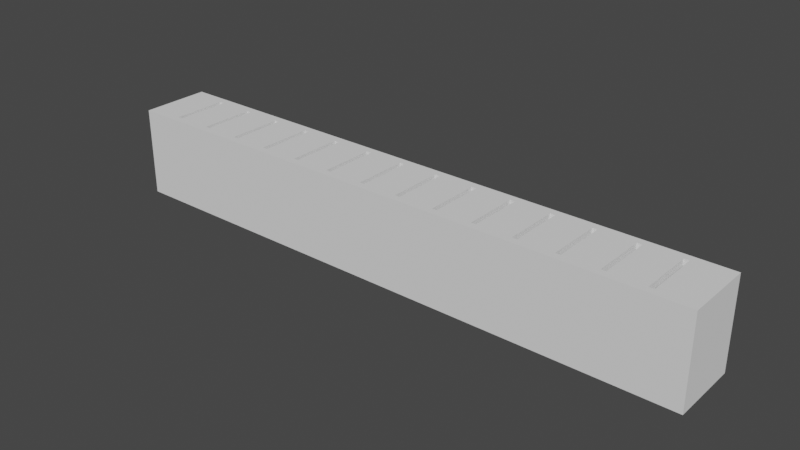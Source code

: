 # Source: badge-tray.blend  (saved by Blender 2.90.8; exported with 4.5.12 LTS)
import bpy
from mathutils import Matrix  # noqa: F401  (used for matrix-valued properties, if any)

bpy.ops.wm.read_factory_settings(use_empty=True)
scene = bpy.context.scene
scene.name = 'Scene'

# ---- collections
col_collection = bpy.data.collections.new('Collection'); scene.collection.children.link(col_collection)

# ---- world
world_world = bpy.data.worlds.new('World'); scene.world = world_world
world_world.use_nodes = True; world_world.node_tree.nodes.clear()
_N = world_world.node_tree.nodes; _L = world_world.node_tree.links
n0 = _N.new('ShaderNodeOutputWorld'); n0.name = 'World Output'; n0.location = (300, 300)
n1 = _N.new('ShaderNodeBackground'); n1.name = 'Background'; n1.location = (10, 300)
n1.inputs[0].default_value = (0.05088, 0.05088, 0.05088, 1.0)
_L.new(n1.outputs[0], n0.inputs[0])
n0.is_active_output = True
world_world.color = (0.05088, 0.05088, 0.05088)
world_world.use_sun_shadow = False
world_world.sun_shadow_jitter_overblur = 0.0

# ---- meshes
me_cube_002 = bpy.data.meshes.new('Cube.002')
me_cube_002.from_pydata([(0.8583, -0.7857, -0.3333), (0.8583, 0.7857, -0.3333), (0.875, -0.7857, -0.3333), (0.875, 0.7857, -0.3333), (-0.875, -0.7857, -0.3333), (-0.875, 0.7857, -0.3333), (-0.8583, -0.7857, -0.3333), (-0.8583, 0.7857, -0.3333), (-0.7417, -0.7857, -0.3333), (-0.7417, 0.7857, -0.3333), (-0.725, -0.7857, -0.3333), (-0.725, 0.7857, -0.3333), (-0.6083, -0.7857, -0.3333), (-0.6083, 0.7857, -0.3333), (-0.5917, -0.7857, -0.3333), (-0.5917, 0.7857, -0.3333), (-0.475, -0.7857, -0.3333), (-0.475, 0.7857, -0.3333), (-0.4583, -0.7857, -0.3333), (-0.4583, 0.7857, -0.3333), (-0.3417, -0.7857, -0.3333), (-0.3417, 0.7857, -0.3333), (-0.325, -0.7857, -0.3333), (-0.325, 0.7857, -0.3333), (-0.2083, -0.7857, -0.3333), (-0.2083, 0.7857, -0.3333), (-0.1917, -0.7857, -0.3333), (-0.1917, 0.7857, -0.3333), (-0.075, -0.7857, -0.3333), (-0.075, 0.7857, -0.3333), (-0.05833, -0.7857, -0.3333), (-0.05833, 0.7857, -0.3333), (0.05833, -0.7857, -0.3333), (0.05833, 0.7857, -0.3333), (0.075, -0.7857, -0.3333), (0.075, 0.7857, -0.3333), (0.1917, -0.7857, -0.3333), (0.1917, 0.7857, -0.3333), (0.2083, -0.7857, -0.3333), (0.2083, 0.7857, -0.3333), (0.325, -0.7857, -0.3333), (0.325, 0.7857, -0.3333), (0.3417, -0.7857, -0.3333), (0.3417, 0.7857, -0.3333), (0.4583, -0.7857, -0.3333), (0.4583, 0.7857, -0.3333), (0.475, -0.7857, -0.3333), (0.475, 0.7857, -0.3333), (0.5917, -0.7857, -0.3333), (0.5917, 0.7857, -0.3333), (0.6083, -0.7857, -0.3333), (0.6083, 0.7857, -0.3333), (0.725, -0.7857, -0.3333), (0.725, 0.7857, -0.3333), (0.7417, -0.7857, -0.3333), (0.7417, 0.7857, -0.3333), (-1.0, -1.0, -1.0), (-1.0, -1.0, 1.0), (-1.0, 1.0, -1.0), (-1.0, 1.0, 1.0), (1.0, -1.0, -1.0), (1.0, -1.0, 1.0), (1.0, 1.0, -1.0), (1.0, 1.0, 1.0), (0.3417, 0.7857, 1.0), (0.475, -0.7857, 1.0), (-0.05833, -0.7857, 1.0), (0.325, 0.7857, 1.0), (0.725, -0.7857, 1.0), (0.3417, -0.7857, 1.0), (0.3417, -0.3417, 1.0), (-0.075, 0.7857, 1.0), (-0.05833, 0.7857, 1.0), (-0.2083, -0.7857, 1.0), (-0.2083, 0.2083, 1.0), (-0.2083, 0.7857, 1.0), (-0.075, 0.075, 1.0), (-0.075, -0.7857, 1.0), (-0.1917, 0.7857, 1.0), (0.725, 0.7857, 1.0), (0.475, 0.7857, 1.0), (0.325, -0.7857, 1.0), (-0.325, 0.325, 1.0), (-0.325, 0.7857, 1.0), (-0.325, -0.7857, 1.0), (-0.3417, -0.7857, 1.0), (-0.3417, 0.7857, 1.0), (0.5917, -0.7857, 1.0), (0.7417, 0.7857, 1.0), (0.4583, -0.7857, 1.0), (0.725, -0.725, 1.0), (-0.1917, -0.7857, 1.0), (-0.1917, 0.1917, 1.0), (-0.4583, -0.7857, 1.0), (-0.475, 0.7857, 1.0), (-0.7417, -0.7857, 1.0), (-0.725, -0.7857, 1.0), (-0.4583, 0.7857, 1.0), (-0.725, 0.725, 1.0), (-0.725, 0.7857, 1.0), (-0.4583, 0.4583, 1.0), (-0.7417, 0.7857, 1.0), (-0.875, -0.7857, 1.0), (-0.875, -0.1122, 1.0), (-0.875, 0.7857, 1.0), (-0.6083, 0.7857, 1.0), (-0.3417, 0.3417, 1.0), (0.4583, -0.4583, 1.0), (-0.6083, -0.7857, 1.0), (-0.5917, 0.5917, 1.0), (-0.5917, 0.7857, 1.0), (0.8583, 0.7857, 1.0), (0.875, 0.7857, 1.0), (0.8583, -0.7857, 1.0), (0.875, -0.7857, 1.0), (0.4583, 0.7857, 1.0), (-0.475, -0.7857, 1.0), (-0.8583, 0.7857, 1.0), (-0.8583, -0.7857, 1.0), (-0.5917, -0.7857, 1.0), (-0.475, 0.475, 1.0), (0.05833, -0.7857, 1.0), (0.6083, 0.7857, 1.0), (0.5917, 0.7857, 1.0), (0.05833, 0.7857, 1.0), (0.075, -0.7857, 1.0), (0.2083, -0.7857, 1.0), (0.2083, -0.2083, 1.0), (0.1917, -0.7857, 1.0), (0.7417, -0.7857, 1.0), (0.7417, -0.7417, 1.0), (0.1917, 0.7857, 1.0), (0.2083, 0.7857, 1.0), (0.1917, -0.1122, 1.0), (0.325, -0.1122, 1.0), (0.6083, -0.7857, 1.0), (0.6083, -0.6083, 1.0), (0.075, -0.075, 1.0), (0.075, 0.7857, 1.0)], [], [(0, 1, 111, 113), (1, 3, 112, 111), (3, 2, 114, 112), (2, 0, 113, 114), (1, 0, 2, 3), (4, 5, 104, 103, 102), (5, 7, 117, 104), (7, 6, 118, 117), (6, 4, 102, 118), (5, 4, 6, 7), (8, 9, 101, 95), (9, 11, 99, 101), (11, 10, 96, 98, 99), (10, 8, 95, 96), (9, 8, 10, 11), (12, 13, 105, 108), (13, 15, 110, 105), (15, 14, 119, 109, 110), (14, 12, 108, 119), (13, 12, 14, 15), (16, 17, 94, 120, 116), (17, 19, 97, 94), (19, 18, 93, 100, 97), (18, 16, 116, 93), (17, 16, 18, 19), (20, 21, 86, 106, 85), (21, 23, 83, 86), (23, 22, 84, 82, 83), (22, 20, 85, 84), (21, 20, 22, 23), (24, 25, 75, 74, 73), (25, 27, 78, 75), (27, 26, 91, 92, 78), (26, 24, 73, 91), (25, 24, 26, 27), (28, 29, 71, 76, 77), (29, 31, 72, 71), (31, 30, 66, 72), (30, 28, 77, 66), (29, 28, 30, 31), (32, 33, 124, 121), (33, 35, 138, 124), (35, 34, 125, 137, 138), (34, 32, 121, 125), (33, 32, 34, 35), (36, 37, 131, 133, 128), (37, 39, 132, 131), (39, 38, 126, 127, 132), (38, 36, 128, 126), (37, 36, 38, 39), (40, 41, 67, 134, 81), (41, 43, 64, 67), (43, 42, 69, 70, 64), (42, 40, 81, 69), (41, 40, 42, 43), (44, 45, 115, 107, 89), (45, 47, 80, 115), (47, 46, 65, 80), (46, 44, 89, 65), (45, 44, 46, 47), (48, 49, 123, 87), (49, 51, 122, 123), (51, 50, 135, 136, 122), (50, 48, 87, 135), (49, 48, 50, 51), (52, 53, 79, 90, 68), (53, 55, 88, 79), (55, 54, 129, 130, 88), (54, 52, 68, 129), (53, 52, 54, 55), (56, 57, 59, 58), (58, 59, 63, 62), (62, 63, 61, 60), (60, 61, 57, 56), (58, 62, 60, 56), (63, 112, 114, 113, 130, 129, 68, 90, 136, 135, 87, 123, 80, 65, 89, 107, 70, 69, 81, 134, 127, 126, 128, 133, 137, 125, 121, 124, 72, 66, 77, 76, 92, 91, 73, 74, 82, 84, 85, 106, 100, 93, 116, 120, 109, 119, 108, 105, 98, 96, 95, 101, 117, 118, 102, 103, 57, 61), (57, 103, 104, 117, 101, 99, 98, 105, 110, 109, 120, 94, 97, 100, 106, 86, 83, 82, 74, 75, 78, 92, 76, 71, 72, 124, 138, 137, 133, 131, 132, 127, 134, 67, 64, 70, 107, 115, 80, 123, 122, 136, 90, 79, 88, 130, 113, 111, 112, 63, 59)])
_uv = me_cube_002.uv_layers.new(name='UVMap')
_uv.uv.foreach_set('vector', [0.375, 0.0, 0.375, 0.25, 0.5179, 0.25, 0.5179, 0.0, 0.375, 0.25, 0.375, 0.5, 0.5179, 0.5, 0.5179, 0.25, 0.375, 0.5, 0.375, 0.75, 0.5179, 0.75, 0.5179, 0.5, 0.375, 0.75, 0.375, 1.0, 0.5179, 1.0, 0.5179, 0.75, 0.125, 0.5, 0.125, 0.75, 0.375, 0.75, 0.375, 0.5, 0.375, 0.0, 0.375, 0.25, 0.5179, 0.25, 0.5179, 0.1071, 0.5179, 0.0, 0.375, 0.25, 0.375, 0.5, 0.5179, 0.5, 0.5179, 0.25, 0.375, 0.5, 0.375, 0.75, 0.5179, 0.75, 0.5179, 0.5, 0.375, 0.75, 0.375, 1.0, 0.5179, 1.0, 0.5179, 0.75, 0.125, 0.5, 0.125, 0.75, 0.375, 0.75, 0.375, 0.5, 0.375, 0.0, 0.375, 0.25, 0.5179, 0.25, 0.5179, 0.0, 0.375, 0.25, 0.375, 0.5, 0.5179, 0.5, 0.5179, 0.25, 0.375, 0.5, 0.375, 0.75, 0.5179, 0.75, 0.5179, 0.5097, 0.5179, 0.5, 0.375, 0.75, 0.375, 1.0, 0.5179, 1.0, 0.5179, 0.75, 0.125, 0.5, 0.125, 0.75, 0.375, 0.75, 0.375, 0.5, 0.375, 0.0, 0.375, 0.25, 0.5179, 0.25, 0.5179, 0.0, 0.375, 0.25, 0.375, 0.5, 0.5179, 0.5, 0.5179, 0.25, 0.375, 0.5, 0.375, 0.75, 0.5179, 0.75, 0.5179, 0.5309, 0.5179, 0.5, 0.375, 0.75, 0.375, 1.0, 0.5179, 1.0, 0.5179, 0.75, 0.125, 0.5, 0.125, 0.75, 0.375, 0.75, 0.375, 0.5, 0.375, 0.0, 0.375, 0.25, 0.5179, 0.25, 0.5179, 0.2006, 0.5179, 0.0, 0.375, 0.25, 0.375, 0.5, 0.5179, 0.5, 0.5179, 0.25, 0.375, 0.5, 0.375, 0.75, 0.5179, 0.75, 0.5179, 0.5521, 0.5179, 0.5, 0.375, 0.75, 0.375, 1.0, 0.5179, 1.0, 0.5179, 0.75, 0.125, 0.5, 0.125, 0.75, 0.375, 0.75, 0.375, 0.5, 0.375, 0.0, 0.375, 0.25, 0.5179, 0.25, 0.5179, 0.1794, 0.5179, 0.0, 0.375, 0.25, 0.375, 0.5, 0.5179, 0.5, 0.5179, 0.25, 0.375, 0.5, 0.375, 0.75, 0.5179, 0.75, 0.5179, 0.5733, 0.5179, 0.5, 0.375, 0.75, 0.375, 1.0, 0.5179, 1.0, 0.5179, 0.75, 0.125, 0.5, 0.125, 0.75, 0.375, 0.75, 0.375, 0.5, 0.375, 0.0, 0.375, 0.25, 0.5179, 0.25, 0.5179, 0.1581, 0.5179, 0.0, 0.375, 0.25, 0.375, 0.5, 0.5179, 0.5, 0.5179, 0.25, 0.375, 0.5, 0.375, 0.75, 0.5179, 0.75, 0.5179, 0.5945, 0.5179, 0.5, 0.375, 0.75, 0.375, 1.0, 0.5179, 1.0, 0.5179, 0.75, 0.125, 0.5, 0.125, 0.75, 0.375, 0.75, 0.375, 0.5, 0.375, 0.0, 0.375, 0.25, 0.5179, 0.25, 0.5179, 0.1369, 0.5179, 0.0, 0.375, 0.25, 0.375, 0.5, 0.5179, 0.5, 0.5179, 0.25, 0.375, 0.5, 0.375, 0.75, 0.5179, 0.75, 0.5179, 0.5, 0.375, 0.75, 0.375, 1.0, 0.5179, 1.0, 0.5179, 0.75, 0.125, 0.5, 0.125, 0.75, 0.375, 0.75, 0.375, 0.5, 0.375, 0.0, 0.375, 0.25, 0.5179, 0.25, 0.5179, 0.0, 0.375, 0.25, 0.375, 0.5, 0.5179, 0.5, 0.5179, 0.25, 0.375, 0.5, 0.375, 0.75, 0.5179, 0.75, 0.5179, 0.6369, 0.5179, 0.5, 0.375, 0.75, 0.375, 1.0, 0.5179, 1.0, 0.5179, 0.75, 0.125, 0.5, 0.125, 0.75, 0.375, 0.75, 0.375, 0.5, 0.375, 0.0, 0.375, 0.25, 0.5179, 0.25, 0.5179, 0.1071, 0.5179, 0.0, 0.375, 0.25, 0.375, 0.5, 0.5179, 0.5, 0.5179, 0.25, 0.375, 0.5, 0.375, 0.75, 0.5179, 0.75, 0.5179, 0.6581, 0.5179, 0.5, 0.375, 0.75, 0.375, 1.0, 0.5179, 1.0, 0.5179, 0.75, 0.125, 0.5, 0.125, 0.75, 0.375, 0.75, 0.375, 0.5, 0.375, 0.0, 0.375, 0.25, 0.5179, 0.25, 0.5179, 0.1071, 0.5179, 0.0, 0.375, 0.25, 0.375, 0.5, 0.5179, 0.5, 0.5179, 0.25, 0.375, 0.5, 0.375, 0.75, 0.5179, 0.75, 0.5179, 0.6794, 0.5179, 0.5, 0.375, 0.75, 0.375, 1.0, 0.5179, 1.0, 0.5179, 0.75, 0.125, 0.5, 0.125, 0.75, 0.375, 0.75, 0.375, 0.5, 0.375, 0.0, 0.375, 0.25, 0.5179, 0.25, 0.5179, 0.05208, 0.5179, 0.0, 0.375, 0.25, 0.375, 0.5, 0.5179, 0.5, 0.5179, 0.25, 0.375, 0.5, 0.375, 0.75, 0.5179, 0.75, 0.5179, 0.5, 0.375, 0.75, 0.375, 1.0, 0.5179, 1.0, 0.5179, 0.75, 0.125, 0.5, 0.125, 0.75, 0.375, 0.75, 0.375, 0.5, 0.375, 0.0, 0.375, 0.25, 0.5179, 0.25, 0.5179, 0.0, 0.375, 0.25, 0.375, 0.5, 0.5179, 0.5, 0.5179, 0.25, 0.375, 0.5, 0.375, 0.75, 0.5179, 0.75, 0.5179, 0.7218, 0.5179, 0.5, 0.375, 0.75, 0.375, 1.0, 0.5179, 1.0, 0.5179, 0.75, 0.125, 0.5, 0.125, 0.75, 0.375, 0.75, 0.375, 0.5, 0.375, 0.0, 0.375, 0.25, 0.5179, 0.25, 0.5179, 0.009659, 0.5179, 0.0, 0.375, 0.25, 0.375, 0.5, 0.5179, 0.5, 0.5179, 0.25, 0.375, 0.5, 0.375, 0.75, 0.5179, 0.75, 0.5179, 0.743, 0.5179, 0.5, 0.375, 0.75, 0.375, 1.0, 0.5179, 1.0, 0.5179, 0.75, 0.125, 0.5, 0.125, 0.75, 0.375, 0.75, 0.375, 0.5, 0.375, 0.0, 0.625, 0.0, 0.625, 0.25, 0.375, 0.25, 0.375, 0.25, 0.625, 0.25, 0.625, 0.5, 0.375, 0.5, 0.375, 0.5, 0.625, 0.5, 0.625, 0.75, 0.375, 0.75, 0.375, 0.75, 0.625, 0.75, 0.625, 1.0, 0.375, 1.0, 0.125, 0.5, 0.375, 0.5, 0.375, 0.75, 0.125, 0.75, 0.625, 0.5, 0.6406, 0.5268, 0.6406, 0.7232, 0.6427, 0.7232, 0.6573, 0.7177, 0.6573, 0.7232, 0.6594, 0.7232, 0.6594, 0.7156, 0.674, 0.701, 0.674, 0.7232, 0.676, 0.7232, 0.676, 0.5268, 0.6906, 0.5268, 0.6906, 0.7232, 0.6927, 0.7232, 0.6927, 0.6823, 0.7073, 0.6677, 0.7073, 0.7232, 0.7094, 0.7232, 0.7094, 0.639, 0.724, 0.651, 0.724, 0.7232, 0.726, 0.7232, 0.726, 0.639, 0.7406, 0.6344, 0.7406, 0.7232, 0.7427, 0.7232, 0.7427, 0.5268, 0.7573, 0.5268, 0.7573, 0.7232, 0.7594, 0.7232, 0.7594, 0.6156, 0.774, 0.601, 0.774, 0.7232, 0.776, 0.7232, 0.776, 0.599, 0.7906, 0.5844, 0.7906, 0.7232, 0.7927, 0.7232, 0.7927, 0.5823, 0.8073, 0.5677, 0.8073, 0.7232, 0.8094, 0.7232, 0.8094, 0.5656, 0.824, 0.551, 0.824, 0.7232, 0.826, 0.7232, 0.826, 0.5268, 0.8406, 0.5344, 0.8406, 0.7232, 0.8427, 0.7232, 0.8427, 0.5268, 0.8573, 0.5268, 0.8573, 0.7232, 0.8594, 0.7232, 0.8594, 0.639, 0.875, 0.75, 0.625, 0.75, 0.875, 0.75, 0.8594, 0.639, 0.8594, 0.5268, 0.8573, 0.5268, 0.8427, 0.5268, 0.8406, 0.5268, 0.8406, 0.5344, 0.826, 0.5268, 0.824, 0.5268, 0.824, 0.551, 0.8094, 0.5656, 0.8094, 0.5268, 0.8073, 0.5268, 0.8073, 0.5677, 0.7927, 0.5823, 0.7927, 0.5268, 0.7906, 0.5268, 0.7906, 0.5844, 0.776, 0.599, 0.776, 0.5268, 0.774, 0.5268, 0.774, 0.601, 0.7594, 0.6156, 0.7594, 0.5268, 0.7573, 0.5268, 0.7427, 0.5268, 0.7406, 0.5268, 0.7406, 0.6344, 0.726, 0.639, 0.726, 0.5268, 0.724, 0.5268, 0.724, 0.651, 0.7094, 0.639, 0.7094, 0.5268, 0.7073, 0.5268, 0.7073, 0.6677, 0.6927, 0.6823, 0.6927, 0.5268, 0.6906, 0.5268, 0.676, 0.5268, 0.674, 0.5268, 0.674, 0.701, 0.6594, 0.7156, 0.6594, 0.5268, 0.6573, 0.5268, 0.6573, 0.7177, 0.6427, 0.7232, 0.6427, 0.5268, 0.6406, 0.5268, 0.625, 0.5, 0.875, 0.5])
me_cube_002.use_remesh_fix_poles = True
me_cube_002.use_remesh_preserve_attributes = False
me_cube_002.use_mirror_vertex_groups = False
me_cube_002.update()

# ---- objects
ob_cube = bpy.data.objects.new('Cube', me_cube_002)

# ---- transforms, parenting, visibility, modifiers, constraints
ob_cube.location = (0.0, 0.0, 18.0)
ob_cube.scale = (120.0, 14.0, 18.0)
ob_cube.lineart.crease_threshold = 0.0

# ---- collection membership
col_collection.objects.link(ob_cube)

# ---- scene / render settings (as saved in the file)
scene.frame_start = 1; scene.frame_end = 250; scene.frame_set(1)
scene.render.engine = 'BLENDER_EEVEE_NEXT'
scene.cycles.use_denoising = False
scene.cycles.samples = 128
scene.cycles.sampling_pattern = 'TABULATED_SOBOL'
scene.cycles.use_adaptive_sampling = False
scene.cycles.use_light_tree = False
scene.view_settings.view_transform = 'Filmic'
scene.unit_settings.scale_length = 0.001
bpy.context.view_layer.update()

# ---- added for rendering (the .blend has no active camera and no usable light): camera, sun
cam_auto = bpy.data.cameras.new('AutoCamera')
cam_auto.lens = 50.0
cam_auto.sensor_width = 36.0
cam_auto.clip_end = 3966.77
ob_auto_camera = bpy.data.objects.new('AutoCamera', cam_auto)
scene.collection.objects.link(ob_auto_camera)
ob_auto_camera.location = (226.028, -271.233, 198.822)
ob_auto_camera.rotation_euler = (1.09748, -7.21219e-08, 0.694738)
scene.camera = ob_auto_camera
light_auto_sun = bpy.data.lights.new('AutoSun', 'SUN')
light_auto_sun.energy = 3.0
light_auto_sun.angle = 0.0523599
ob_auto_sun = bpy.data.objects.new('AutoSun', light_auto_sun)
scene.collection.objects.link(ob_auto_sun)
ob_auto_sun.rotation_euler = (0.872665, 0.174533, 0.523599)
bpy.context.view_layer.update()
